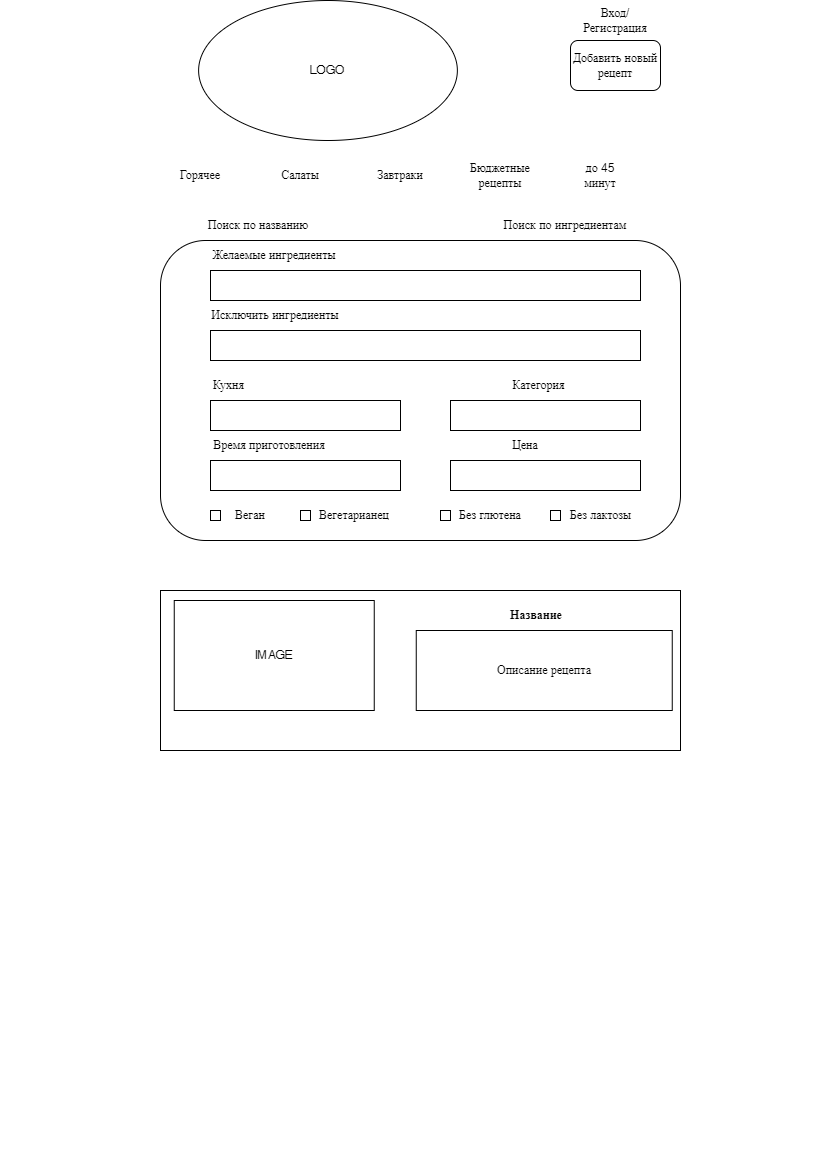

The diagram above was exported from draw.io. Its source (the exported page's mxGraphModel, read from the mxfile embedded in the PNG):
<mxGraphModel dx="838" dy="974" grid="1" gridSize="10" guides="1" tooltips="1" connect="1" arrows="1" fold="1" page="1" pageScale="1" pageWidth="827" pageHeight="1169" math="0" shadow="0">
  <root>
    <mxCell id="0" />
    <mxCell id="1" parent="0" />
    <mxCell id="SRfZkaceseUgNA91gEUl-1" value="" style="rounded=1;whiteSpace=wrap;html=1;" vertex="1" parent="1">
      <mxGeometry x="160" y="240" width="520" height="300" as="geometry" />
    </mxCell>
    <mxCell id="SRfZkaceseUgNA91gEUl-2" value="Поиск по названию" style="text;html=1;align=center;verticalAlign=middle;whiteSpace=wrap;rounded=0;" vertex="1" parent="1">
      <mxGeometry x="198.12" y="210" width="120" height="30" as="geometry" />
    </mxCell>
    <mxCell id="SRfZkaceseUgNA91gEUl-3" value="Поиск по ингредиентам" style="text;html=1;align=center;verticalAlign=middle;whiteSpace=wrap;rounded=0;" vertex="1" parent="1">
      <mxGeometry x="490" y="210" width="150" height="30" as="geometry" />
    </mxCell>
    <mxCell id="SRfZkaceseUgNA91gEUl-4" value="Горячее" style="text;html=1;align=center;verticalAlign=middle;whiteSpace=wrap;rounded=0;" vertex="1" parent="1">
      <mxGeometry x="170" y="160" width="60" height="30" as="geometry" />
    </mxCell>
    <mxCell id="SRfZkaceseUgNA91gEUl-5" value="Салаты" style="text;html=1;align=center;verticalAlign=middle;whiteSpace=wrap;rounded=0;" vertex="1" parent="1">
      <mxGeometry x="270" y="160" width="60" height="30" as="geometry" />
    </mxCell>
    <mxCell id="SRfZkaceseUgNA91gEUl-6" value="Завтраки" style="text;html=1;align=center;verticalAlign=middle;whiteSpace=wrap;rounded=0;" vertex="1" parent="1">
      <mxGeometry x="370" y="160" width="60" height="30" as="geometry" />
    </mxCell>
    <mxCell id="SRfZkaceseUgNA91gEUl-7" value="Бюджетные рецепты" style="text;html=1;align=center;verticalAlign=middle;whiteSpace=wrap;rounded=0;" vertex="1" parent="1">
      <mxGeometry x="470" y="160" width="60" height="30" as="geometry" />
    </mxCell>
    <mxCell id="SRfZkaceseUgNA91gEUl-8" value="до 45 минут" style="text;html=1;align=center;verticalAlign=middle;whiteSpace=wrap;rounded=0;" vertex="1" parent="1">
      <mxGeometry x="570" y="160" width="60" height="30" as="geometry" />
    </mxCell>
    <mxCell id="SRfZkaceseUgNA91gEUl-9" value="Желаемые ингредиенты" style="text;html=1;align=center;verticalAlign=middle;whiteSpace=wrap;rounded=0;" vertex="1" parent="1">
      <mxGeometry x="210" y="240" width="127.5" height="30" as="geometry" />
    </mxCell>
    <mxCell id="SRfZkaceseUgNA91gEUl-10" value="" style="rounded=0;whiteSpace=wrap;html=1;" vertex="1" parent="1">
      <mxGeometry x="210" y="270" width="430" height="30" as="geometry" />
    </mxCell>
    <mxCell id="SRfZkaceseUgNA91gEUl-11" value="LOGO" style="ellipse;whiteSpace=wrap;html=1;" vertex="1" parent="1">
      <mxGeometry x="198.12" width="258.75" height="140" as="geometry" />
    </mxCell>
    <mxCell id="SRfZkaceseUgNA91gEUl-13" value="" style="rounded=0;whiteSpace=wrap;html=1;" vertex="1" parent="1">
      <mxGeometry x="210" y="330" width="430" height="30" as="geometry" />
    </mxCell>
    <mxCell id="SRfZkaceseUgNA91gEUl-14" value="Исключить ингредиенты" style="text;html=1;align=center;verticalAlign=middle;whiteSpace=wrap;rounded=0;" vertex="1" parent="1">
      <mxGeometry x="210" y="300" width="130" height="30" as="geometry" />
    </mxCell>
    <mxCell id="SRfZkaceseUgNA91gEUl-15" value="Вход/Регистрация" style="text;html=1;align=center;verticalAlign=middle;whiteSpace=wrap;rounded=0;" vertex="1" parent="1">
      <mxGeometry x="575" y="10" width="80" height="20" as="geometry" />
    </mxCell>
    <mxCell id="SRfZkaceseUgNA91gEUl-16" value="Добавить новый рецепт" style="rounded=1;whiteSpace=wrap;html=1;" vertex="1" parent="1">
      <mxGeometry x="570" y="40" width="90" height="50" as="geometry" />
    </mxCell>
    <mxCell id="SRfZkaceseUgNA91gEUl-17" value="" style="rounded=0;whiteSpace=wrap;html=1;" vertex="1" parent="1">
      <mxGeometry x="210" y="400" width="190" height="30" as="geometry" />
    </mxCell>
    <mxCell id="SRfZkaceseUgNA91gEUl-18" value="" style="rounded=0;whiteSpace=wrap;html=1;" vertex="1" parent="1">
      <mxGeometry x="450" y="400" width="190" height="30" as="geometry" />
    </mxCell>
    <mxCell id="SRfZkaceseUgNA91gEUl-20" value="Кухня" style="text;html=1;align=center;verticalAlign=middle;whiteSpace=wrap;rounded=0;" vertex="1" parent="1">
      <mxGeometry x="210" y="370" width="37" height="30" as="geometry" />
    </mxCell>
    <mxCell id="SRfZkaceseUgNA91gEUl-21" value="Категория" style="text;html=1;align=center;verticalAlign=middle;whiteSpace=wrap;rounded=0;" vertex="1" parent="1">
      <mxGeometry x="510" y="370" width="57" height="30" as="geometry" />
    </mxCell>
    <mxCell id="SRfZkaceseUgNA91gEUl-23" value="" style="rounded=0;whiteSpace=wrap;html=1;" vertex="1" parent="1">
      <mxGeometry x="210" y="460" width="190" height="30" as="geometry" />
    </mxCell>
    <mxCell id="SRfZkaceseUgNA91gEUl-24" value="" style="rounded=0;whiteSpace=wrap;html=1;" vertex="1" parent="1">
      <mxGeometry x="450" y="460" width="190" height="30" as="geometry" />
    </mxCell>
    <mxCell id="SRfZkaceseUgNA91gEUl-25" value="Время приготовления" style="text;html=1;align=center;verticalAlign=middle;whiteSpace=wrap;rounded=0;" vertex="1" parent="1">
      <mxGeometry x="210" y="430" width="117.5" height="30" as="geometry" />
    </mxCell>
    <mxCell id="SRfZkaceseUgNA91gEUl-26" value="Цена" style="text;html=1;align=center;verticalAlign=middle;whiteSpace=wrap;rounded=0;" vertex="1" parent="1">
      <mxGeometry x="510" y="430" width="30" height="30" as="geometry" />
    </mxCell>
    <mxCell id="SRfZkaceseUgNA91gEUl-27" value="" style="rounded=0;whiteSpace=wrap;html=1;" vertex="1" parent="1">
      <mxGeometry x="160" y="590" width="520" height="160" as="geometry" />
    </mxCell>
    <mxCell id="SRfZkaceseUgNA91gEUl-28" value="IMAGE" style="rounded=0;whiteSpace=wrap;html=1;" vertex="1" parent="1">
      <mxGeometry x="173.75" y="600" width="200" height="110" as="geometry" />
    </mxCell>
    <mxCell id="SRfZkaceseUgNA91gEUl-29" value="&lt;b&gt;Название&lt;/b&gt;" style="text;html=1;align=center;verticalAlign=middle;whiteSpace=wrap;rounded=0;" vertex="1" parent="1">
      <mxGeometry x="415.75" y="600" width="240" height="30" as="geometry" />
    </mxCell>
    <mxCell id="SRfZkaceseUgNA91gEUl-33" value="Описание рецепта" style="rounded=0;whiteSpace=wrap;html=1;" vertex="1" parent="1">
      <mxGeometry x="415.75" y="630" width="256" height="80" as="geometry" />
    </mxCell>
    <mxCell id="SRfZkaceseUgNA91gEUl-34" value="" style="rounded=0;whiteSpace=wrap;html=1;" vertex="1" parent="1">
      <mxGeometry x="210" y="510" width="10" height="10" as="geometry" />
    </mxCell>
    <mxCell id="SRfZkaceseUgNA91gEUl-35" value="Веган" style="text;html=1;align=center;verticalAlign=middle;whiteSpace=wrap;rounded=0;" vertex="1" parent="1">
      <mxGeometry x="230" y="500" width="40" height="30" as="geometry" />
    </mxCell>
    <mxCell id="SRfZkaceseUgNA91gEUl-37" value="" style="rounded=0;whiteSpace=wrap;html=1;" vertex="1" parent="1">
      <mxGeometry x="440" y="510" width="10" height="10" as="geometry" />
    </mxCell>
    <mxCell id="SRfZkaceseUgNA91gEUl-38" value="Без лактозы" style="text;html=1;align=center;verticalAlign=middle;whiteSpace=wrap;rounded=0;" vertex="1" parent="1">
      <mxGeometry x="567.5" y="500" width="65" height="30" as="geometry" />
    </mxCell>
    <mxCell id="SRfZkaceseUgNA91gEUl-39" value="" style="rounded=0;whiteSpace=wrap;html=1;" vertex="1" parent="1">
      <mxGeometry x="550" y="510" width="10" height="10" as="geometry" />
    </mxCell>
    <mxCell id="SRfZkaceseUgNA91gEUl-40" value="Без глютена" style="text;html=1;align=center;verticalAlign=middle;whiteSpace=wrap;rounded=0;" vertex="1" parent="1">
      <mxGeometry x="450" y="500" width="80" height="30" as="geometry" />
    </mxCell>
    <mxCell id="SRfZkaceseUgNA91gEUl-41" value="" style="rounded=0;whiteSpace=wrap;html=1;" vertex="1" parent="1">
      <mxGeometry x="300" y="510" width="10" height="10" as="geometry" />
    </mxCell>
    <mxCell id="SRfZkaceseUgNA91gEUl-42" value="Вегетарианец" style="text;html=1;align=center;verticalAlign=middle;whiteSpace=wrap;rounded=0;" vertex="1" parent="1">
      <mxGeometry x="333.75" y="500" width="40" height="30" as="geometry" />
    </mxCell>
  </root>
</mxGraphModel>